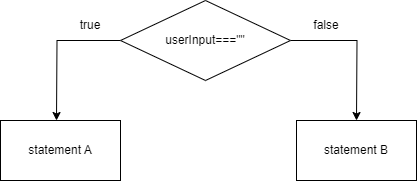

The diagram above was exported from draw.io. Its source (the exported page's mxGraphModel, read from the mxfile embedded in the PNG):
<mxGraphModel dx="714" dy="375" grid="1" gridSize="10" guides="1" tooltips="1" connect="1" arrows="1" fold="1" page="1" pageScale="1" pageWidth="827" pageHeight="1169" math="0" shadow="0">
  <root>
    <mxCell id="0" />
    <mxCell id="1" parent="0" />
    <mxCell id="L7vQ0nSG9CM9p5yWM_4l-2" style="edgeStyle=orthogonalEdgeStyle;rounded=0;orthogonalLoop=1;jettySize=auto;html=1;" edge="1" parent="1" source="L7vQ0nSG9CM9p5yWM_4l-1">
      <mxGeometry relative="1" as="geometry">
        <mxPoint x="480" y="210" as="targetPoint" />
      </mxGeometry>
    </mxCell>
    <mxCell id="L7vQ0nSG9CM9p5yWM_4l-3" style="edgeStyle=orthogonalEdgeStyle;rounded=0;orthogonalLoop=1;jettySize=auto;html=1;exitX=0;exitY=0.5;exitDx=0;exitDy=0;" edge="1" parent="1" source="L7vQ0nSG9CM9p5yWM_4l-1">
      <mxGeometry relative="1" as="geometry">
        <mxPoint x="180" y="210" as="targetPoint" />
      </mxGeometry>
    </mxCell>
    <mxCell id="L7vQ0nSG9CM9p5yWM_4l-1" value="userInput===&quot;&quot;" style="rhombus;whiteSpace=wrap;html=1;" vertex="1" parent="1">
      <mxGeometry x="244" y="90" width="170" height="80" as="geometry" />
    </mxCell>
    <mxCell id="L7vQ0nSG9CM9p5yWM_4l-4" value="true" style="text;html=1;align=center;verticalAlign=middle;whiteSpace=wrap;rounded=0;" vertex="1" parent="1">
      <mxGeometry x="184" y="100" width="60" height="30" as="geometry" />
    </mxCell>
    <mxCell id="L7vQ0nSG9CM9p5yWM_4l-5" value="false" style="text;html=1;align=center;verticalAlign=middle;whiteSpace=wrap;rounded=0;" vertex="1" parent="1">
      <mxGeometry x="420" y="100" width="60" height="30" as="geometry" />
    </mxCell>
    <mxCell id="L7vQ0nSG9CM9p5yWM_4l-7" value="statement A" style="rounded=0;whiteSpace=wrap;html=1;" vertex="1" parent="1">
      <mxGeometry x="124" y="210" width="120" height="60" as="geometry" />
    </mxCell>
    <mxCell id="L7vQ0nSG9CM9p5yWM_4l-8" value="statement B" style="rounded=0;whiteSpace=wrap;html=1;" vertex="1" parent="1">
      <mxGeometry x="420" y="210" width="120" height="60" as="geometry" />
    </mxCell>
  </root>
</mxGraphModel>